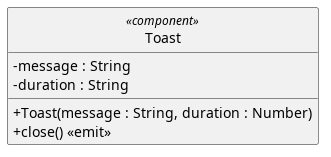

The diagram above was rendered by PlantUML. Its source (embedded in the PNG):
@startuml
skinparam linetype ortho
skinparam nodesep 80
skinparam ranksep 100
skinparam classAttributeIconSize 0
skinparam packageStyle rectangle
skinparam style strictuml

class Toast <<component>> {
  - message : String
  - duration : String
  + Toast(message : String, duration : Number)
  + close() <<emit>>
}

@enduml